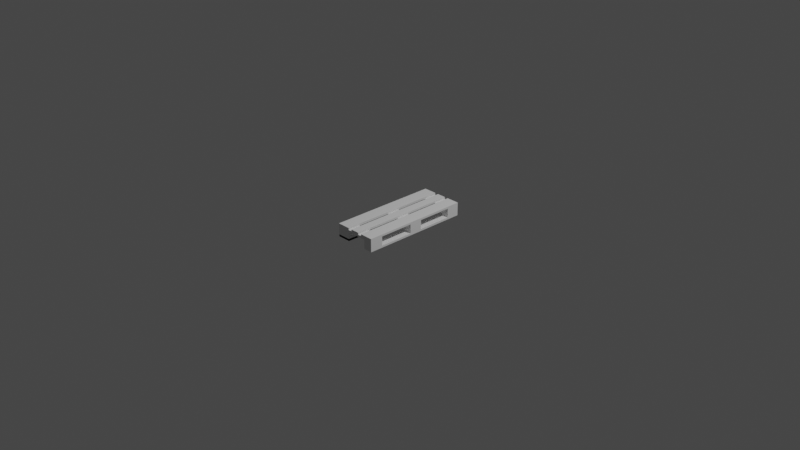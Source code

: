 # Source: podonpolovuna.blend  (saved by Blender 2.93.21; exported with 4.5.12 LTS)
import bpy
from mathutils import Matrix  # noqa: F401  (used for matrix-valued properties, if any)

bpy.ops.wm.read_factory_settings(use_empty=True)
scene = bpy.context.scene
scene.name = 'Scene'

# ---- collections
col_collection = bpy.data.collections.new('Collection'); scene.collection.children.link(col_collection)
col_podon = bpy.data.collections.new('podon'); col_collection.children.link(col_podon)

# ---- world
world_world = bpy.data.worlds.new('World'); scene.world = world_world
world_world.use_nodes = True; world_world.node_tree.nodes.clear()
_N = world_world.node_tree.nodes; _L = world_world.node_tree.links
n0 = _N.new('ShaderNodeOutputWorld'); n0.name = 'World Output'; n0.location = (300, 300)
n1 = _N.new('ShaderNodeBackground'); n1.name = 'Background'; n1.location = (10, 300)
n1.inputs[0].default_value = (0.05088, 0.05088, 0.05088, 1.0)
_L.new(n1.outputs[0], n0.inputs[0])
n0.is_active_output = True
world_world.color = (0.05088, 0.05088, 0.05088)
world_world.use_sun_shadow = False
world_world.sun_shadow_jitter_overblur = 0.0

# ---- cameras
cam_camera = bpy.data.cameras.new('Camera')
cam_camera.clip_end = 100.0
cam_camera.ortho_scale = 7.314

# ---- lights
light_light = bpy.data.lights.new('Light', 'POINT')
light_light.transmission_factor = 0.0
light_light.energy = 1000.0
light_light.shadow_soft_size = 0.1
light_light.shadow_maximum_resolution = 0.006
light_light.use_absolute_resolution = True

# ---- meshes
me_002 = bpy.data.meshes.new('Площина.002')
me_002.from_pydata([(-0.2313, -0.6, 0.0246), (0.2412, -0.6, 0.0246), (-0.2313, -0.455, 0.0246), (0.2412, -0.455, 0.0246), (-0.2313, -0.455, 0.0466), (-0.2313, -0.6, 0.0466), (0.2412, -0.6, 0.0466), (0.2412, -0.455, 0.0466), (-0.2313, -0.6, -0.0534), (-0.2313, -0.6, 0.0246), (-0.2313, -0.455, -0.0534), (-0.2313, -0.455, 0.0246), (-0.08633, -0.6, -0.0534), (-0.08633, -0.6, 0.0246), (-0.08633, -0.455, -0.0534), (-0.08633, -0.455, 0.0246), (0.1412, -0.6, -0.0534), (0.1412, -0.6, 0.0246), (0.1412, -0.455, -0.0534), (0.1412, -0.455, 0.0246), (0.2412, -0.6, -0.0534), (0.2412, -0.6, 0.0246), (0.2412, -0.455, -0.0534), (0.2412, -0.455, 0.0246), (0.1412, -0.0725, -0.0534), (0.1412, -0.0725, 0.0246), (0.1412, 0.0725, -0.0534), (0.1412, 0.0725, 0.0246), (0.2412, -0.0725, -0.0534), (0.2412, -0.0725, 0.0246), (0.2412, 0.0725, -0.0534), (0.2412, 0.0725, 0.0246), (0.1412, 0.455, -0.0534), (0.1412, 0.455, 0.0246), (0.1412, 0.6, -0.0534), (0.1412, 0.6, 0.0246), (0.2412, 0.455, -0.0534), (0.2412, 0.455, 0.0246), (0.2412, 0.6, -0.0534), (0.2412, 0.6, 0.0246), (-0.2313, 0.455, -0.0534), (-0.2313, 0.455, 0.0246), (-0.2313, 0.6, -0.0534), (-0.2313, 0.6, 0.0246), (-0.08633, 0.455, -0.0534), (-0.08633, 0.455, 0.0246), (-0.08633, 0.6, -0.0534), (-0.08633, 0.6, 0.0246), (0.1412, -0.6, -0.0754), (0.2412, -0.6, -0.0754), (0.1412, 0.6, -0.0754), (0.2412, 0.6, -0.0754), (0.1412, 0.6, -0.0534), (0.1412, -0.6, -0.0534), (0.2412, -0.6, -0.0534), (0.2412, 0.6, -0.0534), (-0.2313, -0.6, 0.0466), (-0.08633, -0.6, 0.0466), (-0.2313, 0.6, 0.0466), (-0.08633, 0.6, 0.0466), (-0.2313, 0.6, 0.0686), (-0.2313, -0.6, 0.0686), (-0.08633, -0.6, 0.0686), (-0.08633, 0.6, 0.0686), (-0.2313, -0.6, -0.0754), (-0.08633, -0.6, -0.0754), (-0.2313, 0.6, -0.0754), (-0.08633, 0.6, -0.0754), (-0.2313, 0.6, -0.0534), (-0.2313, -0.6, -0.0534), (-0.08633, -0.6, -0.0534), (-0.08633, 0.6, -0.0534), (-0.2313, -0.6, -0.0754), (-0.08633, -0.6, -0.0754), (-0.2313, 0.6, -0.0754), (-0.08633, 0.6, -0.0754), (-0.2313, 0.6, -0.0534), (-0.2313, -0.6, -0.0534), (-0.08633, -0.6, -0.0534), (-0.08633, 0.6, -0.0534), (-0.2313, -0.0725, -0.0534), (-0.2313, -0.0725, 0.0246), (-0.2313, 0.0725, -0.0534), (-0.2313, 0.0725, 0.0246), (-0.08633, -0.0725, -0.0534), (-0.08633, -0.0725, 0.0246), (-0.08633, 0.0725, -0.0534), (-0.08633, 0.0725, 0.0246), (-0.2313, -0.0725, 0.0246), (0.2412, -0.0725, 0.0246), (-0.2313, 0.0725, 0.0246), (0.2412, 0.0725, 0.0246), (-0.2313, 0.0725, 0.0466), (-0.2313, -0.0725, 0.0466), (0.2412, -0.0725, 0.0466), (0.2412, 0.0725, 0.0466), (-0.2313, 0.455, 0.0246), (0.2412, 0.455, 0.0246), (-0.2313, 0.6, 0.0246), (0.2412, 0.6, 0.0246), (-0.2313, 0.6, 0.0466), (-0.2313, 0.455, 0.0466), (0.2412, 0.455, 0.0466), (0.2412, 0.6, 0.0466), (0.09617, -0.6, 0.0466), (0.2412, -0.6, 0.0466), (0.09617, 0.6, 0.0466), (0.2412, 0.6, 0.0466), (0.09617, 0.6, 0.0686), (0.09617, -0.6, 0.0686), (0.2412, -0.6, 0.0686), (0.2412, 0.6, 0.0686), (-0.04508, -0.6, 0.0466), (0.05492, -0.6, 0.0466), (-0.04508, 0.6, 0.0466), (0.05492, 0.6, 0.0466), (-0.04508, 0.6, 0.0686), (-0.04508, -0.6, 0.0686), (0.05492, -0.6, 0.0686), (0.05492, 0.6, 0.0686)], [], [(0, 2, 3, 1), (5, 6, 7, 4), (1, 3, 7, 6), (2, 0, 5, 4), (3, 2, 4, 7), (0, 1, 6, 5), (8, 9, 11, 10), (10, 11, 15, 14), (14, 15, 13, 12), (12, 13, 9, 8), (10, 14, 12, 8), (15, 11, 9, 13), (16, 17, 19, 18), (18, 19, 23, 22), (22, 23, 21, 20), (20, 21, 17, 16), (18, 22, 20, 16), (23, 19, 17, 21), (24, 25, 27, 26), (26, 27, 31, 30), (30, 31, 29, 28), (28, 29, 25, 24), (26, 30, 28, 24), (31, 27, 25, 29), (32, 33, 35, 34), (34, 35, 39, 38), (38, 39, 37, 36), (36, 37, 33, 32), (34, 38, 36, 32), (39, 35, 33, 37), (40, 41, 43, 42), (42, 43, 47, 46), (46, 47, 45, 44), (44, 45, 41, 40), (42, 46, 44, 40), (47, 43, 41, 45), (48, 50, 51, 49), (53, 54, 55, 52), (49, 51, 55, 54), (50, 48, 53, 52), (51, 50, 52, 55), (48, 49, 54, 53), (56, 58, 59, 57), (61, 62, 63, 60), (57, 59, 63, 62), (58, 56, 61, 60), (59, 58, 60, 63), (56, 57, 62, 61), (64, 66, 67, 65), (69, 70, 71, 68), (65, 67, 71, 70), (66, 64, 69, 68), (67, 66, 68, 71), (64, 65, 70, 69), (72, 74, 75, 73), (77, 78, 79, 76), (73, 75, 79, 78), (74, 72, 77, 76), (75, 74, 76, 79), (72, 73, 78, 77), (80, 81, 83, 82), (82, 83, 87, 86), (86, 87, 85, 84), (84, 85, 81, 80), (82, 86, 84, 80), (87, 83, 81, 85), (88, 90, 91, 89), (93, 94, 95, 92), (89, 91, 95, 94), (90, 88, 93, 92), (91, 90, 92, 95), (88, 89, 94, 93), (96, 98, 99, 97), (101, 102, 103, 100), (97, 99, 103, 102), (98, 96, 101, 100), (99, 98, 100, 103), (96, 97, 102, 101), (104, 106, 107, 105), (109, 110, 111, 108), (105, 107, 111, 110), (106, 104, 109, 108), (107, 106, 108, 111), (104, 105, 110, 109), (112, 114, 115, 113), (117, 118, 119, 116), (115, 114, 116, 119), (112, 113, 118, 117), (113, 115, 119, 118), (114, 112, 117, 116)])
_uv = me_002.uv_layers.new(name='UVКарта')
_uv.uv.foreach_set('vector', [0.0, 0.0, 0.0, 1.0, 1.0, 1.0, 1.0, 0.0, 0.0, 0.0, 1.0, 0.0, 1.0, 1.0, 0.0, 1.0, 1.0, 0.0, 1.0, 1.0, 1.0, 1.0, 1.0, 0.0, 0.0, 1.0, 0.0, 0.0, 0.0, 0.0, 0.0, 1.0, 1.0, 1.0, 0.0, 1.0, 0.0, 1.0, 1.0, 1.0, 0.0, 0.0, 1.0, 0.0, 1.0, 0.0, 0.0, 0.0, 0.375, 0.0, 0.625, 0.0, 0.625, 0.25, 0.375, 0.25, 0.375, 0.25, 0.625, 0.25, 0.625, 0.5, 0.375, 0.5, 0.375, 0.5, 0.625, 0.5, 0.625, 0.75, 0.375, 0.75, 0.375, 0.75, 0.625, 0.75, 0.625, 1.0, 0.375, 1.0, 0.125, 0.5, 0.375, 0.5, 0.375, 0.75, 0.125, 0.75, 0.625, 0.5, 0.875, 0.5, 0.875, 0.75, 0.625, 0.75, 0.375, 0.0, 0.625, 0.0, 0.625, 0.25, 0.375, 0.25, 0.375, 0.25, 0.625, 0.25, 0.625, 0.5, 0.375, 0.5, 0.375, 0.5, 0.625, 0.5, 0.625, 0.75, 0.375, 0.75, 0.375, 0.75, 0.625, 0.75, 0.625, 1.0, 0.375, 1.0, 0.125, 0.5, 0.375, 0.5, 0.375, 0.75, 0.125, 0.75, 0.625, 0.5, 0.875, 0.5, 0.875, 0.75, 0.625, 0.75, 0.375, 0.0, 0.625, 0.0, 0.625, 0.25, 0.375, 0.25, 0.375, 0.25, 0.625, 0.25, 0.625, 0.5, 0.375, 0.5, 0.375, 0.5, 0.625, 0.5, 0.625, 0.75, 0.375, 0.75, 0.375, 0.75, 0.625, 0.75, 0.625, 1.0, 0.375, 1.0, 0.125, 0.5, 0.375, 0.5, 0.375, 0.75, 0.125, 0.75, 0.625, 0.5, 0.875, 0.5, 0.875, 0.75, 0.625, 0.75, 0.375, 0.0, 0.625, 0.0, 0.625, 0.25, 0.375, 0.25, 0.375, 0.25, 0.625, 0.25, 0.625, 0.5, 0.375, 0.5, 0.375, 0.5, 0.625, 0.5, 0.625, 0.75, 0.375, 0.75, 0.375, 0.75, 0.625, 0.75, 0.625, 1.0, 0.375, 1.0, 0.125, 0.5, 0.375, 0.5, 0.375, 0.75, 0.125, 0.75, 0.625, 0.5, 0.875, 0.5, 0.875, 0.75, 0.625, 0.75, 0.375, 0.0, 0.625, 0.0, 0.625, 0.25, 0.375, 0.25, 0.375, 0.25, 0.625, 0.25, 0.625, 0.5, 0.375, 0.5, 0.375, 0.5, 0.625, 0.5, 0.625, 0.75, 0.375, 0.75, 0.375, 0.75, 0.625, 0.75, 0.625, 1.0, 0.375, 1.0, 0.125, 0.5, 0.375, 0.5, 0.375, 0.75, 0.125, 0.75, 0.625, 0.5, 0.875, 0.5, 0.875, 0.75, 0.625, 0.75, 0.0, 0.0, 0.0, 1.0, 1.0, 1.0, 1.0, 0.0, 0.0, 0.0, 1.0, 0.0, 1.0, 1.0, 0.0, 1.0, 1.0, 0.0, 1.0, 1.0, 1.0, 1.0, 1.0, 0.0, 0.0, 1.0, 0.0, 0.0, 0.0, 0.0, 0.0, 1.0, 1.0, 1.0, 0.0, 1.0, 0.0, 1.0, 1.0, 1.0, 0.0, 0.0, 1.0, 0.0, 1.0, 0.0, 0.0, 0.0, 0.0, 0.0, 0.0, 1.0, 1.0, 1.0, 1.0, 0.0, 0.0, 0.0, 1.0, 0.0, 1.0, 1.0, 0.0, 1.0, 1.0, 0.0, 1.0, 1.0, 1.0, 1.0, 1.0, 0.0, 0.0, 1.0, 0.0, 0.0, 0.0, 0.0, 0.0, 1.0, 1.0, 1.0, 0.0, 1.0, 0.0, 1.0, 1.0, 1.0, 0.0, 0.0, 1.0, 0.0, 1.0, 0.0, 0.0, 0.0, 0.0, 0.0, 0.0, 1.0, 1.0, 1.0, 1.0, 0.0, 0.0, 0.0, 1.0, 0.0, 1.0, 1.0, 0.0, 1.0, 1.0, 0.0, 1.0, 1.0, 1.0, 1.0, 1.0, 0.0, 0.0, 1.0, 0.0, 0.0, 0.0, 0.0, 0.0, 1.0, 1.0, 1.0, 0.0, 1.0, 0.0, 1.0, 1.0, 1.0, 0.0, 0.0, 1.0, 0.0, 1.0, 0.0, 0.0, 0.0, 0.0, 0.0, 0.0, 1.0, 1.0, 1.0, 1.0, 0.0, 0.0, 0.0, 1.0, 0.0, 1.0, 1.0, 0.0, 1.0, 1.0, 0.0, 1.0, 1.0, 1.0, 1.0, 1.0, 0.0, 0.0, 1.0, 0.0, 0.0, 0.0, 0.0, 0.0, 1.0, 1.0, 1.0, 0.0, 1.0, 0.0, 1.0, 1.0, 1.0, 0.0, 0.0, 1.0, 0.0, 1.0, 0.0, 0.0, 0.0, 0.375, 0.0, 0.625, 0.0, 0.625, 0.25, 0.375, 0.25, 0.375, 0.25, 0.625, 0.25, 0.625, 0.5, 0.375, 0.5, 0.375, 0.5, 0.625, 0.5, 0.625, 0.75, 0.375, 0.75, 0.375, 0.75, 0.625, 0.75, 0.625, 1.0, 0.375, 1.0, 0.125, 0.5, 0.375, 0.5, 0.375, 0.75, 0.125, 0.75, 0.625, 0.5, 0.875, 0.5, 0.875, 0.75, 0.625, 0.75, 0.0, 0.0, 0.0, 1.0, 1.0, 1.0, 1.0, 0.0, 0.0, 0.0, 1.0, 0.0, 1.0, 1.0, 0.0, 1.0, 1.0, 0.0, 1.0, 1.0, 1.0, 1.0, 1.0, 0.0, 0.0, 1.0, 0.0, 0.0, 0.0, 0.0, 0.0, 1.0, 1.0, 1.0, 0.0, 1.0, 0.0, 1.0, 1.0, 1.0, 0.0, 0.0, 1.0, 0.0, 1.0, 0.0, 0.0, 0.0, 0.0, 0.0, 0.0, 1.0, 1.0, 1.0, 1.0, 0.0, 0.0, 0.0, 1.0, 0.0, 1.0, 1.0, 0.0, 1.0, 1.0, 0.0, 1.0, 1.0, 1.0, 1.0, 1.0, 0.0, 0.0, 1.0, 0.0, 0.0, 0.0, 0.0, 0.0, 1.0, 1.0, 1.0, 0.0, 1.0, 0.0, 1.0, 1.0, 1.0, 0.0, 0.0, 1.0, 0.0, 1.0, 0.0, 0.0, 0.0, 0.0, 0.0, 0.0, 1.0, 1.0, 1.0, 1.0, 0.0, 0.0, 0.0, 1.0, 0.0, 1.0, 1.0, 0.0, 1.0, 1.0, 0.0, 1.0, 1.0, 1.0, 1.0, 1.0, 0.0, 0.0, 1.0, 0.0, 0.0, 0.0, 0.0, 0.0, 1.0, 1.0, 1.0, 0.0, 1.0, 0.0, 1.0, 1.0, 1.0, 0.0, 0.0, 1.0, 0.0, 1.0, 0.0, 0.0, 0.0, 0.0, 0.0, 0.0, 1.0, 1.0, 1.0, 1.0, 0.0, 0.0, 0.0, 1.0, 0.0, 1.0, 1.0, 0.0, 1.0, 1.0, 1.0, 0.0, 1.0, 0.0, 1.0, 1.0, 1.0, 0.0, 0.0, 1.0, 0.0, 1.0, 0.0, 0.0, 0.0, 1.0, 0.0, 1.0, 1.0, 1.0, 1.0, 1.0, 0.0, 0.0, 1.0, 0.0, 0.0, 0.0, 0.0, 0.0, 1.0])
me_002.use_remesh_fix_poles = True
me_002.use_remesh_preserve_attributes = False
me_002.update()

# ---- objects
ob_light = bpy.data.objects.new('Light', light_light)
ob_camera = bpy.data.objects.new('Camera', cam_camera)
ob_001 = bpy.data.objects.new('Площина.001', me_002)

# ---- transforms, parenting, visibility, modifiers, constraints
ob_light.location = (4.076, 1.005, 5.904)
ob_light.rotation_euler = (0.6503, 0.05522, 1.866)
ob_light.lock_rotations_4d = False
ob_light.empty_display_type = 'ARROWS'
ob_light.color = (0.0, 0.0, 0.0, 0.0)
ob_light.lineart.crease_threshold = 0.0
ob_camera.location = (7.359, -6.926, 4.958)
ob_camera.rotation_euler = (1.109, 0.0, 0.8149)
ob_camera.lock_rotations_4d = False
ob_camera.empty_display_type = 'ARROWS'
ob_camera.color = (0.0, 0.0, 0.0, 0.0)
ob_camera.display_type = 'WIRE'
ob_camera.lineart.crease_threshold = 0.0
ob_001.location = (0.0, 0.0, 0.0)

# ---- collection membership
col_collection.objects.link(ob_light)
col_collection.objects.link(ob_camera)
col_collection.objects.link(ob_001)

# ---- scene / render settings (as saved in the file)
scene.camera = ob_camera
scene.frame_start = 1; scene.frame_end = 250; scene.frame_set(40)
scene.render.engine = 'BLENDER_EEVEE_NEXT'
scene.cycles.use_denoising = False
scene.cycles.samples = 128
scene.cycles.sampling_pattern = 'TABULATED_SOBOL'
scene.cycles.use_adaptive_sampling = False
scene.cycles.use_light_tree = False
scene.view_settings.view_transform = 'Filmic'
bpy.context.view_layer.update()
